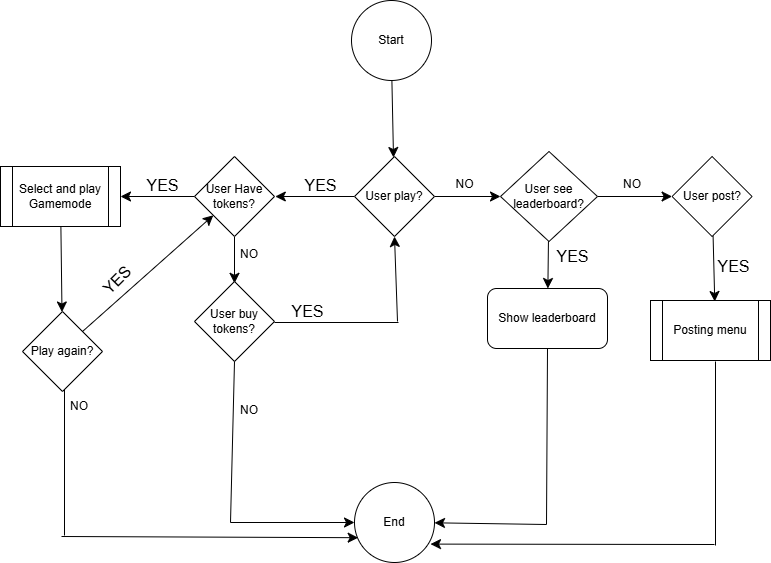

The diagram above was exported from draw.io. Its source (the exported page's mxGraphModel, read from the mxfile embedded in the PNG):
<mxGraphModel dx="2318" dy="1195" grid="0" gridSize="10" guides="1" tooltips="1" connect="1" arrows="1" fold="1" page="0" pageScale="1" pageWidth="850" pageHeight="1100" math="0" shadow="0">
  <root>
    <mxCell id="0" />
    <mxCell id="1" parent="0" />
    <mxCell id="sD2VugfdWYI_iGRgYvvi-21" style="edgeStyle=none;curved=1;rounded=0;orthogonalLoop=1;jettySize=auto;html=1;fontSize=12;startSize=8;endSize=8;" edge="1" parent="1" source="sD2VugfdWYI_iGRgYvvi-20">
      <mxGeometry relative="1" as="geometry">
        <mxPoint x="-187" y="50" as="targetPoint" />
      </mxGeometry>
    </mxCell>
    <mxCell id="sD2VugfdWYI_iGRgYvvi-20" value="Start" style="ellipse;whiteSpace=wrap;html=1;aspect=fixed;" vertex="1" parent="1">
      <mxGeometry x="-229" y="-107" width="80" height="80" as="geometry" />
    </mxCell>
    <mxCell id="sD2VugfdWYI_iGRgYvvi-24" style="edgeStyle=none;curved=1;rounded=0;orthogonalLoop=1;jettySize=auto;html=1;fontSize=12;startSize=8;endSize=8;" edge="1" parent="1" source="sD2VugfdWYI_iGRgYvvi-23">
      <mxGeometry relative="1" as="geometry">
        <mxPoint x="-305.20001220703125" y="89" as="targetPoint" />
      </mxGeometry>
    </mxCell>
    <mxCell id="sD2VugfdWYI_iGRgYvvi-33" style="edgeStyle=none;curved=1;rounded=0;orthogonalLoop=1;jettySize=auto;html=1;fontSize=12;startSize=8;endSize=8;" edge="1" parent="1" source="sD2VugfdWYI_iGRgYvvi-23" target="sD2VugfdWYI_iGRgYvvi-34">
      <mxGeometry relative="1" as="geometry">
        <mxPoint x="-57.99993896484375" y="89" as="targetPoint" />
      </mxGeometry>
    </mxCell>
    <mxCell id="sD2VugfdWYI_iGRgYvvi-23" value="User play?" style="rhombus;whiteSpace=wrap;html=1;" vertex="1" parent="1">
      <mxGeometry x="-226" y="49" width="80" height="80" as="geometry" />
    </mxCell>
    <mxCell id="sD2VugfdWYI_iGRgYvvi-26" style="edgeStyle=none;curved=1;rounded=0;orthogonalLoop=1;jettySize=auto;html=1;fontSize=12;startSize=8;endSize=8;" edge="1" parent="1" source="sD2VugfdWYI_iGRgYvvi-25">
      <mxGeometry relative="1" as="geometry">
        <mxPoint x="-371.20001220703125" y="89" as="targetPoint" />
      </mxGeometry>
    </mxCell>
    <mxCell id="sD2VugfdWYI_iGRgYvvi-31" style="edgeStyle=none;curved=1;rounded=0;orthogonalLoop=1;jettySize=auto;html=1;exitX=0;exitY=0.5;exitDx=0;exitDy=0;entryX=1;entryY=0.5;entryDx=0;entryDy=0;fontSize=12;startSize=8;endSize=8;" edge="1" parent="1" source="sD2VugfdWYI_iGRgYvvi-25" target="sD2VugfdWYI_iGRgYvvi-29">
      <mxGeometry relative="1" as="geometry" />
    </mxCell>
    <mxCell id="sD2VugfdWYI_iGRgYvvi-32" style="edgeStyle=none;curved=1;rounded=0;orthogonalLoop=1;jettySize=auto;html=1;fontSize=12;startSize=8;endSize=8;" edge="1" parent="1" source="sD2VugfdWYI_iGRgYvvi-25">
      <mxGeometry relative="1" as="geometry">
        <mxPoint x="-346" y="175.79998779296875" as="targetPoint" />
      </mxGeometry>
    </mxCell>
    <mxCell id="sD2VugfdWYI_iGRgYvvi-25" value="User Have tokens?" style="rhombus;whiteSpace=wrap;html=1;" vertex="1" parent="1">
      <mxGeometry x="-386" y="49" width="80" height="80" as="geometry" />
    </mxCell>
    <mxCell id="sD2VugfdWYI_iGRgYvvi-62" style="edgeStyle=none;curved=1;rounded=0;orthogonalLoop=1;jettySize=auto;html=1;fontSize=12;startSize=8;endSize=8;" edge="1" parent="1" source="sD2VugfdWYI_iGRgYvvi-29" target="sD2VugfdWYI_iGRgYvvi-64">
      <mxGeometry relative="1" as="geometry">
        <mxPoint x="-520" y="169.00481359145215" as="targetPoint" />
      </mxGeometry>
    </mxCell>
    <mxCell id="sD2VugfdWYI_iGRgYvvi-29" value="Select and play Gamemode" style="shape=process;whiteSpace=wrap;html=1;backgroundOutline=1;" vertex="1" parent="1">
      <mxGeometry x="-580" y="59" width="120" height="60" as="geometry" />
    </mxCell>
    <mxCell id="sD2VugfdWYI_iGRgYvvi-35" style="edgeStyle=none;curved=1;rounded=0;orthogonalLoop=1;jettySize=auto;html=1;fontSize=12;startSize=8;endSize=8;" edge="1" parent="1" source="sD2VugfdWYI_iGRgYvvi-34" target="sD2VugfdWYI_iGRgYvvi-36">
      <mxGeometry relative="1" as="geometry">
        <mxPoint x="-33" y="177.39999389648438" as="targetPoint" />
      </mxGeometry>
    </mxCell>
    <mxCell id="sD2VugfdWYI_iGRgYvvi-37" style="edgeStyle=none;curved=1;rounded=0;orthogonalLoop=1;jettySize=auto;html=1;fontSize=12;startSize=8;endSize=8;" edge="1" parent="1" source="sD2VugfdWYI_iGRgYvvi-34" target="sD2VugfdWYI_iGRgYvvi-38">
      <mxGeometry relative="1" as="geometry">
        <mxPoint x="131.60009765625" y="89" as="targetPoint" />
      </mxGeometry>
    </mxCell>
    <mxCell id="sD2VugfdWYI_iGRgYvvi-34" value="User see leaderboard?" style="rhombus;whiteSpace=wrap;html=1;" vertex="1" parent="1">
      <mxGeometry x="-80" y="44" width="97" height="90" as="geometry" />
    </mxCell>
    <mxCell id="sD2VugfdWYI_iGRgYvvi-36" value="Show leaderboard" style="rounded=1;whiteSpace=wrap;html=1;" vertex="1" parent="1">
      <mxGeometry x="-93" y="181" width="120" height="60" as="geometry" />
    </mxCell>
    <mxCell id="sD2VugfdWYI_iGRgYvvi-53" style="edgeStyle=none;curved=1;rounded=0;orthogonalLoop=1;jettySize=auto;html=1;fontSize=12;startSize=8;endSize=8;" edge="1" parent="1" source="sD2VugfdWYI_iGRgYvvi-38">
      <mxGeometry relative="1" as="geometry">
        <mxPoint x="134.24448513454854" y="193.99999999999977" as="targetPoint" />
      </mxGeometry>
    </mxCell>
    <mxCell id="sD2VugfdWYI_iGRgYvvi-38" value="User post?" style="rhombus;whiteSpace=wrap;html=1;" vertex="1" parent="1">
      <mxGeometry x="91.60009765625" y="49" width="80" height="80" as="geometry" />
    </mxCell>
    <mxCell id="sD2VugfdWYI_iGRgYvvi-40" style="edgeStyle=none;curved=1;rounded=0;orthogonalLoop=1;jettySize=auto;html=1;fontSize=12;startSize=8;endSize=8;" edge="1" parent="1" target="sD2VugfdWYI_iGRgYvvi-48">
      <mxGeometry relative="1" as="geometry">
        <mxPoint x="-346" y="309.4000244140625" as="targetPoint" />
        <mxPoint x="-350" y="415" as="sourcePoint" />
      </mxGeometry>
    </mxCell>
    <mxCell id="sD2VugfdWYI_iGRgYvvi-39" value="User buy tokens?" style="rhombus;whiteSpace=wrap;html=1;" vertex="1" parent="1">
      <mxGeometry x="-386" y="174" width="80" height="80" as="geometry" />
    </mxCell>
    <mxCell id="sD2VugfdWYI_iGRgYvvi-41" style="edgeStyle=none;curved=1;rounded=0;orthogonalLoop=1;jettySize=auto;html=1;exitX=0;exitY=0.5;exitDx=0;exitDy=0;fontSize=12;startSize=8;endSize=8;" edge="1" parent="1" source="sD2VugfdWYI_iGRgYvvi-39" target="sD2VugfdWYI_iGRgYvvi-39">
      <mxGeometry relative="1" as="geometry" />
    </mxCell>
    <mxCell id="sD2VugfdWYI_iGRgYvvi-45" value="" style="endArrow=none;html=1;rounded=0;fontSize=12;startSize=8;endSize=8;curved=1;" edge="1" parent="1">
      <mxGeometry width="50" height="50" relative="1" as="geometry">
        <mxPoint x="-306" y="215" as="sourcePoint" />
        <mxPoint x="-182" y="215" as="targetPoint" />
      </mxGeometry>
    </mxCell>
    <mxCell id="sD2VugfdWYI_iGRgYvvi-46" value="" style="endArrow=classic;html=1;rounded=0;fontSize=12;startSize=8;endSize=8;curved=1;entryX=0.5;entryY=1;entryDx=0;entryDy=0;" edge="1" parent="1" target="sD2VugfdWYI_iGRgYvvi-23">
      <mxGeometry width="50" height="50" relative="1" as="geometry">
        <mxPoint x="-183" y="214" as="sourcePoint" />
        <mxPoint x="-156" y="202" as="targetPoint" />
      </mxGeometry>
    </mxCell>
    <mxCell id="sD2VugfdWYI_iGRgYvvi-48" value="End" style="ellipse;whiteSpace=wrap;html=1;aspect=fixed;" vertex="1" parent="1">
      <mxGeometry x="-226" y="374.99998779296874" width="80" height="80" as="geometry" />
    </mxCell>
    <mxCell id="sD2VugfdWYI_iGRgYvvi-50" value="" style="endArrow=none;html=1;rounded=0;fontSize=12;startSize=8;endSize=8;curved=1;entryX=0.5;entryY=1;entryDx=0;entryDy=0;" edge="1" parent="1" target="sD2VugfdWYI_iGRgYvvi-36">
      <mxGeometry width="50" height="50" relative="1" as="geometry">
        <mxPoint x="-34" y="417" as="sourcePoint" />
        <mxPoint x="-27" y="241" as="targetPoint" />
      </mxGeometry>
    </mxCell>
    <mxCell id="sD2VugfdWYI_iGRgYvvi-51" value="" style="endArrow=classic;html=1;rounded=0;fontSize=12;startSize=8;endSize=8;curved=1;" edge="1" parent="1" target="sD2VugfdWYI_iGRgYvvi-48">
      <mxGeometry width="50" height="50" relative="1" as="geometry">
        <mxPoint x="-34" y="417" as="sourcePoint" />
        <mxPoint x="-99" y="333" as="targetPoint" />
      </mxGeometry>
    </mxCell>
    <mxCell id="sD2VugfdWYI_iGRgYvvi-52" value="" style="endArrow=none;html=1;rounded=0;fontSize=12;startSize=8;endSize=8;curved=1;entryX=0.5;entryY=1;entryDx=0;entryDy=0;" edge="1" parent="1" target="sD2VugfdWYI_iGRgYvvi-39">
      <mxGeometry width="50" height="50" relative="1" as="geometry">
        <mxPoint x="-350" y="415" as="sourcePoint" />
        <mxPoint x="35" y="382" as="targetPoint" />
      </mxGeometry>
    </mxCell>
    <mxCell id="sD2VugfdWYI_iGRgYvvi-58" value="" style="endArrow=classic;html=1;rounded=0;fontSize=12;startSize=8;endSize=8;curved=1;entryX=0.95;entryY=0.77;entryDx=0;entryDy=0;entryPerimeter=0;" edge="1" parent="1" target="sD2VugfdWYI_iGRgYvvi-48">
      <mxGeometry width="50" height="50" relative="1" as="geometry">
        <mxPoint x="134" y="437" as="sourcePoint" />
        <mxPoint x="161" y="185" as="targetPoint" />
      </mxGeometry>
    </mxCell>
    <mxCell id="sD2VugfdWYI_iGRgYvvi-65" style="edgeStyle=none;curved=1;rounded=0;orthogonalLoop=1;jettySize=auto;html=1;exitX=1;exitY=0;exitDx=0;exitDy=0;fontSize=12;startSize=8;endSize=8;" edge="1" parent="1" source="sD2VugfdWYI_iGRgYvvi-64" target="sD2VugfdWYI_iGRgYvvi-25">
      <mxGeometry relative="1" as="geometry" />
    </mxCell>
    <mxCell id="sD2VugfdWYI_iGRgYvvi-64" value="Play again?" style="rhombus;whiteSpace=wrap;html=1;" vertex="1" parent="1">
      <mxGeometry x="-558" y="204.00481359145215" width="80" height="80" as="geometry" />
    </mxCell>
    <mxCell id="sD2VugfdWYI_iGRgYvvi-67" value="" style="endArrow=none;html=1;rounded=0;fontSize=12;startSize=8;endSize=8;curved=1;" edge="1" parent="1">
      <mxGeometry width="50" height="50" relative="1" as="geometry">
        <mxPoint x="-516" y="428" as="sourcePoint" />
        <mxPoint x="-516" y="282" as="targetPoint" />
      </mxGeometry>
    </mxCell>
    <mxCell id="sD2VugfdWYI_iGRgYvvi-68" value="" style="endArrow=classic;html=1;rounded=0;fontSize=12;startSize=8;endSize=8;curved=1;entryX=0.046;entryY=0.69;entryDx=0;entryDy=0;entryPerimeter=0;" edge="1" parent="1" target="sD2VugfdWYI_iGRgYvvi-48">
      <mxGeometry width="50" height="50" relative="1" as="geometry">
        <mxPoint x="-519" y="429" as="sourcePoint" />
        <mxPoint x="135" y="169" as="targetPoint" />
      </mxGeometry>
    </mxCell>
    <mxCell id="sD2VugfdWYI_iGRgYvvi-69" value="NO" style="text;html=1;align=center;verticalAlign=middle;whiteSpace=wrap;rounded=0;" vertex="1" parent="1">
      <mxGeometry x="22" y="62" width="60" height="30" as="geometry" />
    </mxCell>
    <mxCell id="sD2VugfdWYI_iGRgYvvi-70" value="NO" style="text;html=1;align=center;verticalAlign=middle;whiteSpace=wrap;rounded=0;" vertex="1" parent="1">
      <mxGeometry x="-142" y="65" width="53" height="24" as="geometry" />
    </mxCell>
    <mxCell id="sD2VugfdWYI_iGRgYvvi-71" value="NO" style="text;html=1;align=center;verticalAlign=middle;whiteSpace=wrap;rounded=0;" vertex="1" parent="1">
      <mxGeometry x="-361" y="132" width="60" height="30" as="geometry" />
    </mxCell>
    <mxCell id="sD2VugfdWYI_iGRgYvvi-72" value="NO" style="text;html=1;align=center;verticalAlign=middle;whiteSpace=wrap;rounded=0;" vertex="1" parent="1">
      <mxGeometry x="-361" y="288" width="60" height="30" as="geometry" />
    </mxCell>
    <mxCell id="sD2VugfdWYI_iGRgYvvi-73" value="YES" style="text;html=1;align=center;verticalAlign=middle;resizable=0;points=[];autosize=1;strokeColor=none;fillColor=none;fontSize=16;" vertex="1" parent="1">
      <mxGeometry x="-443" y="62" width="50" height="31" as="geometry" />
    </mxCell>
    <mxCell id="sD2VugfdWYI_iGRgYvvi-74" value="YES" style="text;html=1;align=center;verticalAlign=middle;resizable=0;points=[];autosize=1;strokeColor=none;fillColor=none;fontSize=16;" vertex="1" parent="1">
      <mxGeometry x="-285" y="62" width="50" height="31" as="geometry" />
    </mxCell>
    <mxCell id="sD2VugfdWYI_iGRgYvvi-75" value="YES" style="text;html=1;align=center;verticalAlign=middle;resizable=0;points=[];autosize=1;strokeColor=none;fillColor=none;fontSize=16;rotation=-45;" vertex="1" parent="1">
      <mxGeometry x="-489" y="157" width="50" height="31" as="geometry" />
    </mxCell>
    <mxCell id="sD2VugfdWYI_iGRgYvvi-77" value="YES" style="text;html=1;align=center;verticalAlign=middle;resizable=0;points=[];autosize=1;strokeColor=none;fillColor=none;fontSize=16;" vertex="1" parent="1">
      <mxGeometry x="-33" y="134" width="50" height="31" as="geometry" />
    </mxCell>
    <mxCell id="sD2VugfdWYI_iGRgYvvi-78" value="YES" style="text;html=1;align=center;verticalAlign=middle;resizable=0;points=[];autosize=1;strokeColor=none;fillColor=none;fontSize=16;" vertex="1" parent="1">
      <mxGeometry x="128" y="143" width="50" height="31" as="geometry" />
    </mxCell>
    <mxCell id="sD2VugfdWYI_iGRgYvvi-79" value="" style="endArrow=none;html=1;rounded=0;fontSize=12;startSize=8;endSize=8;curved=1;exitX=0.5;exitY=1;exitDx=0;exitDy=0;" edge="1" parent="1">
      <mxGeometry width="50" height="50" relative="1" as="geometry">
        <mxPoint x="135.0000244140624" y="253.99999999999977" as="sourcePoint" />
        <mxPoint x="135" y="438" as="targetPoint" />
      </mxGeometry>
    </mxCell>
    <mxCell id="sD2VugfdWYI_iGRgYvvi-80" value="YES" style="text;html=1;align=center;verticalAlign=middle;resizable=0;points=[];autosize=1;strokeColor=none;fillColor=none;fontSize=16;" vertex="1" parent="1">
      <mxGeometry x="-298" y="188" width="50" height="31" as="geometry" />
    </mxCell>
    <mxCell id="sD2VugfdWYI_iGRgYvvi-82" value="Posting menu" style="shape=process;whiteSpace=wrap;html=1;backgroundOutline=1;" vertex="1" parent="1">
      <mxGeometry x="70" y="193" width="120" height="60" as="geometry" />
    </mxCell>
    <mxCell id="sD2VugfdWYI_iGRgYvvi-83" value="NO" style="text;html=1;align=center;verticalAlign=middle;whiteSpace=wrap;rounded=0;" vertex="1" parent="1">
      <mxGeometry x="-531" y="284" width="60" height="30" as="geometry" />
    </mxCell>
  </root>
</mxGraphModel>